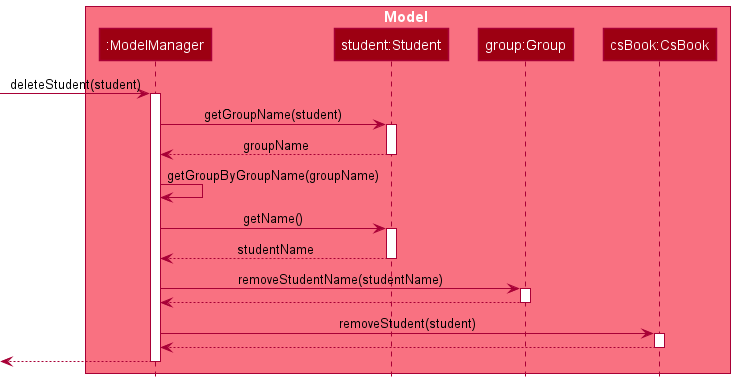

The diagram above was rendered by PlantUML. Its source (embedded in the PNG):
@startuml
!include style.puml


box Model MODEL_COLOR_T1
participant ":ModelManager" as ModelManager MODEL_COLOR
participant "student:Student" as Student MODEL_COLOR
participant "group:Group" as Group MODEL_COLOR
participant "csBook:CsBook" as CsBook MODEL_COLOR
end box

[-> ModelManager : deleteStudent(student)
activate ModelManager
ModelManager -> Student : getGroupName(student)
activate Student
Student --> ModelManager : groupName
deactivate Student

ModelManager -> ModelManager : getGroupByGroupName(groupName)
ModelManager -> Student : getName()
activate Student
Student --> ModelManager : studentName
deactivate Student
ModelManager -> Group : removeStudentName(studentName)
activate Group
Group --> ModelManager
deactivate Group

ModelManager -> CsBook : removeStudent(student)
activate CsBook
CsBook --> ModelManager
deactivate CsBook
ModelManager -->[
deactivate ModelManager

@enduml